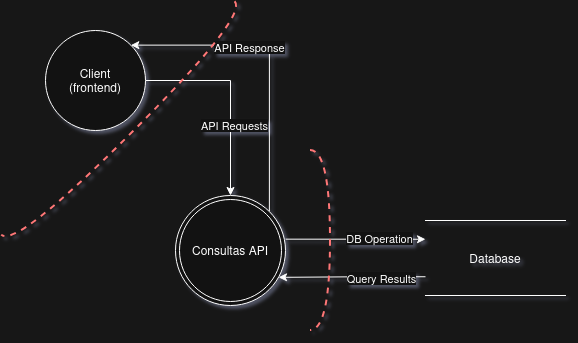

The diagram above was exported from draw.io. Its source (the exported page's mxGraphModel, read from the mxfile embedded in the PNG):
<mxGraphModel dx="966" dy="649" grid="1" gridSize="10" guides="1" tooltips="1" connect="1" arrows="1" fold="1" page="1" pageScale="1" pageWidth="850" pageHeight="1100" background="light-dark(#FFFFFF,#171717)" math="0" shadow="0">
  <root>
    <mxCell id="0" />
    <mxCell id="1" parent="0" />
    <mxCell id="hziMu33XJnpHqRJn885h-17" edge="1" parent="1" source="hziMu33XJnpHqRJn885h-1" style="edgeStyle=orthogonalEdgeStyle;rounded=0;orthogonalLoop=1;jettySize=auto;html=1;exitX=1;exitY=0.5;exitDx=0;exitDy=0;entryX=0.5;entryY=0;entryDx=0;entryDy=0;" target="hziMu33XJnpHqRJn885h-2">
      <mxGeometry relative="1" as="geometry" />
    </mxCell>
    <mxCell id="hziMu33XJnpHqRJn885h-18" connectable="0" parent="hziMu33XJnpHqRJn885h-17" style="edgeLabel;html=1;align=center;verticalAlign=middle;resizable=0;points=[];" value="API Requests" vertex="1">
      <mxGeometry relative="1" x="0.2878" y="3" as="geometry">
        <mxPoint as="offset" />
      </mxGeometry>
    </mxCell>
    <mxCell id="hziMu33XJnpHqRJn885h-1" parent="1" style="ellipse;whiteSpace=wrap;html=1;aspect=fixed;" value="&lt;div&gt;Client&lt;/div&gt;&lt;div&gt;(frontend)&lt;/div&gt;" vertex="1">
      <mxGeometry height="100" width="100" x="80" y="60" as="geometry" />
    </mxCell>
    <mxCell id="hziMu33XJnpHqRJn885h-26" edge="1" parent="1" source="hziMu33XJnpHqRJn885h-2" style="edgeStyle=orthogonalEdgeStyle;rounded=0;orthogonalLoop=1;jettySize=auto;html=1;exitX=1;exitY=0;exitDx=0;exitDy=0;entryX=1;entryY=0;entryDx=0;entryDy=0;" target="hziMu33XJnpHqRJn885h-1">
      <mxGeometry relative="1" as="geometry">
        <Array as="points">
          <mxPoint x="303.81" y="74.62" />
        </Array>
        <mxPoint x="300" y="70" as="targetPoint" />
      </mxGeometry>
    </mxCell>
    <mxCell id="hziMu33XJnpHqRJn885h-27" connectable="0" parent="hziMu33XJnpHqRJn885h-26" style="edgeLabel;html=1;align=center;verticalAlign=middle;resizable=0;points=[];" value="API Response" vertex="1">
      <mxGeometry relative="1" x="0.2261" y="2" as="geometry">
        <mxPoint as="offset" />
      </mxGeometry>
    </mxCell>
    <mxCell id="hziMu33XJnpHqRJn885h-35" edge="1" parent="1" source="hziMu33XJnpHqRJn885h-2" style="edgeStyle=orthogonalEdgeStyle;rounded=0;orthogonalLoop=1;jettySize=auto;html=1;exitX=1.001;exitY=0.397;exitDx=0;exitDy=0;entryX=0;entryY=0.25;entryDx=0;entryDy=0;exitPerimeter=0;" target="hziMu33XJnpHqRJn885h-6">
      <mxGeometry relative="1" as="geometry" />
    </mxCell>
    <mxCell id="hziMu33XJnpHqRJn885h-37" connectable="0" parent="hziMu33XJnpHqRJn885h-35" style="edgeLabel;html=1;align=center;verticalAlign=middle;resizable=0;points=[];" value="DB Operation" vertex="1">
      <mxGeometry relative="1" x="0.3308" y="1" as="geometry">
        <mxPoint as="offset" />
      </mxGeometry>
    </mxCell>
    <mxCell id="hziMu33XJnpHqRJn885h-2" parent="1" style="ellipse;shape=doubleEllipse;whiteSpace=wrap;html=1;aspect=fixed;" value="Consultas API" vertex="1">
      <mxGeometry height="110" width="110" x="210" y="225" as="geometry" />
    </mxCell>
    <mxCell id="hziMu33XJnpHqRJn885h-6" parent="1" style="shape=partialRectangle;whiteSpace=wrap;html=1;left=0;right=0;fillColor=none;" value="Database" vertex="1">
      <mxGeometry height="75" width="140" x="460" y="250" as="geometry" />
    </mxCell>
    <mxCell id="hziMu33XJnpHqRJn885h-36" edge="1" parent="1" source="hziMu33XJnpHqRJn885h-6" style="edgeStyle=orthogonalEdgeStyle;rounded=0;orthogonalLoop=1;jettySize=auto;html=1;exitX=0;exitY=0.75;exitDx=0;exitDy=0;entryX=0.937;entryY=0.744;entryDx=0;entryDy=0;entryPerimeter=0;" target="hziMu33XJnpHqRJn885h-2">
      <mxGeometry relative="1" as="geometry" />
    </mxCell>
    <mxCell id="hziMu33XJnpHqRJn885h-38" connectable="0" parent="hziMu33XJnpHqRJn885h-36" style="edgeLabel;html=1;align=center;verticalAlign=middle;resizable=0;points=[];" value="Query Results" vertex="1">
      <mxGeometry relative="1" x="-0.3841" y="1" as="geometry">
        <mxPoint as="offset" />
      </mxGeometry>
    </mxCell>
    <mxCell id="hziMu33XJnpHqRJn885h-39" parent="1" style="shape=requiredInterface;html=1;verticalLabelPosition=bottom;dashed=1;strokeColor=#FF3333;strokeWidth=2;fillColor=none;fontColor=#FF3333;align=center;verticalAlign=top;labelPosition=center;rotation=45;" value="" vertex="1">
      <mxGeometry height="330" width="20" x="150" y="-10" as="geometry" />
    </mxCell>
    <mxCell id="hziMu33XJnpHqRJn885h-40" parent="1" style="shape=requiredInterface;html=1;verticalLabelPosition=bottom;dashed=1;strokeColor=#FF3333;strokeWidth=2;fillColor=none;fontColor=#FF3333;align=center;verticalAlign=top;labelPosition=center;" value="" vertex="1">
      <mxGeometry height="180" width="20" x="345" y="180" as="geometry" />
    </mxCell>
  </root>
</mxGraphModel>